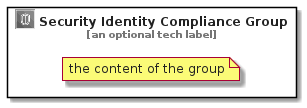

The diagram above was rendered by PlantUML. Its source (embedded in the PNG):
@startuml
' configures the library
!global $INCLUSION_MODE="local"
!global $LIB_BASE_LOCATION="../.."

' loads the library's bootstrap
!include $LIB_BASE_LOCATION/bootstrap.puml

' loads the package bootstrap
include('aws-q3-2021/bootstrap')

' loads the Item which embeds the element SecurityIdentityComplianceGroup
include('aws-q3-2021/Category/SecurityIdentityCompliance')

' renders the element
SecurityIdentityComplianceGroup('SecurityIdentityComplianceGroup', 'Security Identity Compliance Group', 'an optional tech label') {
    note as note
        the content of the group
    end note
}
@enduml